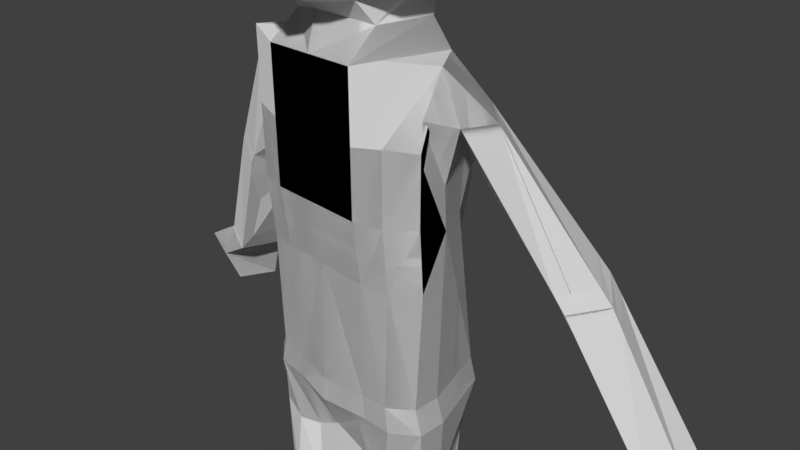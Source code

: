 # Source: Runner.blend  (saved by Blender 2.79.0; exported with 4.5.12 LTS)
import bpy
from mathutils import Matrix  # noqa: F401  (used for matrix-valued properties, if any)

bpy.ops.wm.read_factory_settings(use_empty=True)
scene = bpy.context.scene
scene.name = 'Scene'

# ---- collections
col_collection_1 = bpy.data.collections.new('Collection 1'); scene.collection.children.link(col_collection_1)

# ---- materials (node trees are filled in below, after node groups)
mat_material = bpy.data.materials.new('Material')
mat_material.alpha_threshold = 0.0
mat_material.use_transparent_shadow = False
mat_material.roughness = 0.5
mat_material.line_color = (0.0, 0.0, 0.0, 1.0)

# ---- material node trees

# ---- world
world_world = bpy.data.worlds.new('World'); scene.world = world_world
world_world.color = (0.05088, 0.05088, 0.05088)
world_world.use_sun_shadow = False
world_world.sun_shadow_jitter_overblur = 0.0
world_world.cycles.sampling_method = 'MANUAL'

# ---- cameras
cam_camera = bpy.data.cameras.new('Camera')
cam_camera.clip_end = 100.0
cam_camera.lens = 35.0
cam_camera.sensor_width = 32.0
cam_camera.sensor_height = 18.0
cam_camera.ortho_scale = 7.314
cam_camera.dof.focus_distance = 0.0
cam_camera.dof.aperture_fstop = 128.0

# ---- meshes
me_cube = bpy.data.meshes.new('Cube')
me_cube.from_pydata([(1.157, 0.583, -6.949), (0.5482, 0.6146, -7.663), (0.6403, 0.6429, -7.208), (1.467, 0.009623, 1.947), (2.771, 0.448, 0.2403), (1.467, 0.009623, 1.947), (3.98, 0.6169, -1.917), (2.942, 0.3271, 0.09518), (-1.428, -0.01943, -2.123), (-1.428, -0.4104, -2.123), (-1.366, 0.009623, 0.5848), (-1.366, -0.3515, -0.1233), (-0.6618, -0.4031, 2.895), (-1.366, -0.1062, 2.541), (-1.366, -0.4104, 0.7388), (-1.366, -0.3656, 1.447), (-0.6829, 0.9634, -2.123), (-0.6829, -0.6917, -2.123), (-0.6829, 0.9739, -0.1233), (-0.6829, -0.7126, -0.1233), (-0.6922, 0.7392, 2.43), (-0.6829, -0.8171, 2.541), (-0.6829, 1.183, 0.7388), (-0.6829, -0.8171, 0.7388), (-1.392, -0.01943, -3.064), (-1.392, -0.4104, -3.064), (-0.3694, 0.838, -3.022), (-0.5575, -0.4723, -3.022), (-1.313, -0.01983, -1.79), (-1.313, -0.4006, -1.79), (-0.6306, -0.6743, -1.79), (-0.6306, 0.9286, -1.79), (-1.256, -0.02803, -6.833), (-1.122, -0.4506, -6.833), (-0.6039, 0.4514, -6.833), (-0.6073, -0.4637, -6.833), (-1.34, -0.4104, -4.338), (-1.34, -0.01943, -4.338), (-0.5054, -0.5217, -4.297), (-0.5054, 0.6138, -4.297), (-2.771, 0.448, 0.2403), (-1.089, 0.9621, -2.12), (-1.091, -0.6734, -2.124), (-1.083, 0.5355, 0.5749), (-1.082, -0.6437, -0.1291), (-0.9699, -0.6157, 2.563), (-1.087, -0.7223, 0.7336), (-0.8937, 0.902, -3.055), (-0.8977, -0.5661, -3.052), (-1.018, 0.9296, -1.78), (-1.021, -0.6529, -1.783), (-1.086, 0.4849, -6.79), (-0.7793, -0.5159, -6.833), (-1.141, 0.5126, -4.284), (-1.025, -0.5913, -4.319), (-1.314, -0.0398, -6.842), (-1.183, -0.5775, -6.821), (-0.5233, 0.5607, -6.804), (-0.524, -0.5434, -6.829), (-0.5824, -0.6555, -6.795), (-1.32, -0.0596, -7.024), (-1.188, -0.5346, -6.999), (-0.5421, -0.58, -7.014), (-1.157, 0.583, -6.949), (-0.5599, -0.6117, -7.026), (-1.183, -0.7791, -7.078), (-0.5548, -0.837, -7.135), (-1.188, -0.6647, -7.22), (-0.5599, -0.7226, -7.278), (-1.183, -1.127, -7.212), (-0.5548, -1.179, -7.274), (-1.188, -1.0, -7.343), (-0.5599, -1.053, -7.406), (-1.183, -1.404, -7.317), (-0.5548, -1.446, -7.388), (-1.188, -1.258, -7.427), (-0.5599, -1.3, -7.497), (-1.183, -1.588, -7.662), (-0.5548, -1.622, -7.736), (-1.188, -1.431, -7.756), (-0.5599, -1.465, -7.83), (-1.183, -1.271, -7.799), (-0.5548, -1.329, -7.857), (-1.188, -1.156, -7.941), (-0.5599, -1.214, -7.999), (-1.183, -0.5461, -7.804), (-0.5548, -0.6133, -7.85), (-1.188, -0.4588, -7.964), (-0.5599, -0.526, -8.011), (-1.183, -0.1992, -7.734), (-0.5548, -0.2713, -7.773), (-1.188, -0.1305, -7.903), (-0.5599, -0.2025, -7.942), (-1.146, 0.1355, -7.827), (-0.5548, 0.08343, -7.843), (-1.151, 0.1718, -8.007), (-0.5599, 0.1197, -8.022), (-1.183, 0.5596, -7.715), (-0.5548, 0.49, -7.758), (-1.188, 0.6385, -7.88), (-0.5599, 0.5689, -7.923), (-1.183, 0.6276, -7.498), (-0.5548, 0.5895, -7.57), (-0.5599, 0.7412, -7.672), (-1.191, 0.7098, -7.212), (-0.5632, 0.6717, -7.284), (-0.5482, 0.6146, -7.663), (-0.5515, 0.5452, -7.275), (-1.185, 0.636, -7.232), (-1.188, 0.7793, -7.6), (-0.6403, 0.6429, -7.208), (-1.186, 0.629, -6.989), (-1.192, 0.7028, -6.968), (-0.5644, 0.6647, -7.041), (-0.5527, 0.5381, -7.032), (-1.152, 0.6028, -6.767), (-0.5305, 0.5612, -6.804), (-1.366, -0.4104, 1.64), (-1.366, -0.2517, 2.033), (-0.6362, 1.063, 1.985), (-0.6829, -0.8171, 1.64), (-1.081, 0.6259, 1.75), (-1.088, -0.7219, 1.7), (-1.334, 0.009623, 1.136), (-1.334, -0.3656, 1.998), (-1.088, 0.6977, 1.117), (-2.531, 0.8731, 0.02086), (-0.7251, 0.3992, 2.89), (-1.467, 0.009623, 1.947), (-1.626, -0.08664, 1.92), (-1.279, 0.6977, 1.351), (-1.141, 0.5355, 1.426), (-2.082, -0.005013, 2.074), (-1.459, 0.5882, 2.033), (-3.785, 0.7264, -1.65), (-3.98, 0.6169, -1.917), (-3.773, 1.272, -1.934), (-3.636, 1.066, -1.574), (-4.388, 0.7412, -1.681), (-4.198, 1.209, -1.541), (-2.922, 0.2525, 0.05348), (-2.971, 0.9709, 0.3408), (-2.668, 1.057, -0.197), (-3.376, 0.4352, 0.2837), (-2.771, 0.448, 0.2403), (-1.467, 0.009623, 1.947), (-3.98, 0.6169, -1.917), (-2.942, 0.3271, 0.09518), (-3.773, 1.272, -1.934), (-3.97, 0.588, -1.907), (-4.382, 0.7224, -1.684), (-4.196, 1.197, -1.565), (-4.153, 1.452, -2.349), (-4.563, 0.6266, -2.251), (-4.921, 0.6468, -1.985), (-4.568, 1.548, -1.758), (-4.306, 1.467, -2.835), (-4.503, 0.8408, -2.79), (-4.897, 0.9697, -2.576), (-4.719, 1.425, -2.462), (-1.315, -0.4149, -4.621), (-0.5169, -0.5152, -4.584), (-0.5165, 0.5954, -4.584), (-1.33, -0.02041, -4.621), (-1.135, 0.5095, -4.568), (-0.997, -0.5827, -4.604), (-1.348, -0.01943, -4.14), (-1.348, -0.4104, -4.14), (-0.5135, -0.5141, -4.099), (-0.4843, 0.6486, -4.099), (-1.005, -0.5873, -4.122), (-1.102, 0.5731, -4.093), (-2.811, 0.9305, 0.5196), (-2.384, 0.8374, 0.1693), (-3.239, 0.3887, 0.4729), (-2.785, 0.2167, 0.2507), (-2.521, 1.019, -0.03347), (-2.767, 1.076, -0.352), (-3.016, 0.285, -0.1224), (-2.629, 0.8903, -0.1215), (-3.081, 0.9922, 0.1729), (-3.466, 0.4625, 0.1084), (-1.324, -0.4352, -3.044), (-1.428, -0.01943, -2.123), (-1.428, -0.4104, -2.123), (-1.366, 0.009623, 0.5848), (-1.366, -0.3515, -0.1233), (-0.6618, -0.4031, 2.895), (-1.366, -0.1062, 2.541), (-1.366, -0.4104, 0.7388), (-1.366, -0.3656, 1.447), (-0.6829, 0.9634, -2.123), (-0.6829, -0.6917, -2.123), (-0.6829, 0.9739, -0.1233), (-0.6829, -0.7126, -0.1233), (-0.6922, 0.7392, 2.43), (-0.6829, -0.8171, 2.541), (-0.6829, 1.183, 0.7388), (-0.6829, -0.8171, 0.7388), (-1.392, -0.01943, -3.064), (-1.392, -0.4104, -3.064), (-0.3694, 0.838, -3.022), (-0.5575, -0.4723, -3.022), (-1.313, -0.01983, -1.79), (-1.313, -0.4006, -1.79), (-0.6306, -0.6743, -1.79), (-0.6306, 0.9286, -1.79), (-1.256, -0.02803, -6.833), (-1.122, -0.4506, -6.833), (-0.6039, 0.4514, -6.833), (-0.6073, -0.4637, -6.833), (-1.34, -0.4104, -4.338), (-1.34, -0.01943, -4.338), (-0.5054, -0.5217, -4.297), (-0.5054, 0.6138, -4.297), (-2.771, 0.448, 0.2403), (-1.089, 0.9621, -2.12), (-1.091, -0.6734, -2.124), (-1.083, 0.5355, 0.5749), (-1.082, -0.6437, -0.1291), (-1.088, -0.7215, 2.667), (-1.087, -0.7223, 0.7336), (-0.8937, 0.902, -3.055), (-0.8977, -0.5661, -3.052), (-1.018, 0.9296, -1.78), (-1.021, -0.6529, -1.783), (-1.086, 0.4849, -6.79), (-0.7793, -0.5159, -6.833), (-1.141, 0.5126, -4.284), (-1.025, -0.5913, -4.319), (-1.314, -0.0398, -6.842), (-1.183, -0.5775, -6.821), (-0.5233, 0.5607, -6.804), (-0.524, -0.5434, -6.829), (-0.5824, -0.6555, -6.795), (-1.32, -0.0596, -7.024), (-1.242, -0.5084, -6.975), (-0.5421, -0.58, -7.014), (-1.157, 0.583, -6.949), (-0.5599, -0.6117, -7.026), (-1.183, -0.7791, -7.078), (-0.5548, -0.837, -7.135), (-1.242, -0.6384, -7.196), (-0.5599, -0.7226, -7.278), (-1.183, -1.127, -7.212), (-0.5548, -1.179, -7.274), (-1.242, -0.9738, -7.32), (-0.5599, -1.053, -7.406), (-1.183, -1.404, -7.317), (-0.5548, -1.446, -7.388), (-1.242, -1.232, -7.403), (-0.5599, -1.3, -7.497), (-1.183, -1.588, -7.662), (-0.5548, -1.622, -7.736), (-1.188, -1.431, -7.756), (-0.5599, -1.465, -7.83), (-1.156, -1.28, -7.791), (-0.5548, -1.329, -7.857), (-1.188, -1.156, -7.941), (-0.5599, -1.214, -7.999), (-1.16, -0.5552, -7.805), (-0.5548, -0.6133, -7.85), (-1.188, -0.4588, -7.964), (-0.5599, -0.526, -8.011), (-1.165, -0.2075, -7.74), (-0.5548, -0.2713, -7.773), (-1.188, -0.1305, -7.903), (-0.5599, -0.2025, -7.942), (-1.201, 0.1617, -7.804), (-0.5548, 0.08343, -7.843), (-1.151, 0.1718, -8.007), (-0.5599, 0.1197, -8.022), (-1.183, 0.5596, -7.715), (-0.5548, 0.49, -7.758), (-1.188, 0.6385, -7.88), (-0.5599, 0.5689, -7.923), (-1.183, 0.6276, -7.498), (-0.5548, 0.5895, -7.57), (-0.5599, 0.7412, -7.672), (-1.191, 0.7098, -7.212), (-0.5632, 0.6717, -7.284), (-0.5482, 0.6146, -7.663), (-0.5515, 0.5452, -7.275), (-1.185, 0.636, -7.232), (-1.188, 0.7793, -7.6), (-0.6403, 0.6429, -7.208), (-1.186, 0.629, -6.989), (-1.192, 0.7028, -6.968), (-0.5644, 0.6647, -7.041), (-0.5527, 0.5381, -7.032), (-1.152, 0.6028, -6.767), (-0.5305, 0.5612, -6.804), (-1.366, -0.4104, 1.64), (-1.366, -0.2517, 2.033), (-0.6362, 1.063, 1.985), (-0.6829, -0.8171, 1.64), (-1.081, 0.6259, 1.75), (-1.088, -0.7219, 1.7), (-1.334, 0.009623, 1.136), (-1.334, -0.3656, 1.998), (-1.088, 0.6977, 1.117), (-2.531, 0.8731, 0.02086), (-0.7251, 0.3992, 2.89), (-1.467, 0.009623, 1.947), (-1.626, -0.08664, 1.92), (-1.279, 0.6977, 1.351), (-1.141, 0.5355, 1.426), (-2.082, -0.005013, 2.074), (-1.459, 0.5882, 2.033), (-3.785, 0.7264, -1.65), (-3.98, 0.6169, -1.917), (-3.773, 1.272, -1.934), (-3.636, 1.066, -1.574), (-4.388, 0.7412, -1.681), (-4.198, 1.209, -1.541), (-2.922, 0.2525, 0.05348), (-2.971, 0.9709, 0.3408), (-2.668, 1.057, -0.197), (-3.376, 0.4352, 0.2837), (-2.771, 0.448, 0.2403), (-1.467, 0.009623, 1.947), (-3.98, 0.6169, -1.917), (-2.942, 0.3271, 0.09518), (-3.773, 1.272, -1.934), (-3.97, 0.588, -1.907), (-4.382, 0.7224, -1.684), (-4.196, 1.197, -1.565), (-4.153, 1.452, -2.349), (-4.563, 0.6266, -2.251), (-4.921, 0.6468, -1.985), (-4.568, 1.548, -1.758), (-4.306, 1.467, -2.835), (-4.503, 0.8408, -2.79), (-4.897, 0.9697, -2.576), (-4.719, 1.425, -2.462), (0.0, 0.9634, -2.123), (0.0, -0.8171, -2.123), (0.0, 0.9739, -0.1233), (0.0, -0.7126, -0.1233), (0.0, 0.7388, 2.541), (0.0, -0.8171, 2.541), (0.0, 1.183, 0.7388), (0.0, -0.8171, 0.7388), (0.0, 0.9634, -2.646), (0.0, -0.5977, -2.646), (0.0, 0.9286, -1.79), (0.0, -0.7997, -1.79), (2.771, 0.448, 0.2403), (0.0, 0.6801, 2.977), (0.6403, 0.6429, -7.208), (0.0, 0.9608, 1.64), (0.0, -0.8171, 1.654), (0.0, -0.6785, 3.01), (1.467, 0.009623, 1.947), (2.922, 0.2525, 0.05348), (2.771, 0.448, 0.2403), (1.467, 0.009623, 1.947), (3.98, 0.6169, -1.917), (2.942, 0.3271, 0.09518), (-0.6275, 1.477, 5.54), (-0.6275, 1.402, 4.116), (-1.43, 0.5989, 4.116), (-1.43, 0.6366, 5.427), (-1.71, -0.6958, 5.508), (-1.43, -0.6258, 4.051), (-0.6275, -1.455, 3.987), (-0.6275, -1.596, 5.572), (-0.6275, 0.5989, 3.313), (-0.6275, -0.6527, 3.184), (-0.6275, 0.7928, 6.483), (-1.058, -0.6743, 6.58), (0.0, 1.681, 5.629), (-0.6721, 1.522, 4.771), (0.0, 1.606, 4.027), (-1.532, 0.6529, 4.743), (-1.812, -0.01481, 5.483), (-1.661, -0.6744, 4.752), (-1.532, -0.006732, 4.055), (-0.6721, -1.566, 4.747), (0.0, -1.799, 5.661), (0.0, -1.659, 3.897), (0.0, 0.6881, 3.109), (-0.6721, -0.01346, 3.179), (0.0, -0.7419, 3.08), (0.0, 1.0, 6.74), (0.0, -0.645, 6.773), (-1.103, 0.1481, 6.614), (-0.5829, 1.099, 3.616), (-0.5829, 1.242, 6.188), (-1.128, 1.165, 5.467), (-1.128, 1.099, 4.16), (-1.128, -0.6014, 3.503), (-1.128, 0.5543, 3.616), (-1.128, 0.6499, 6.047), (-1.257, -0.6943, 6.118), (-1.128, -1.269, 5.495), (-1.128, -1.146, 4.047), (-0.5829, -1.18, 3.422), (-0.5829, -1.36, 6.237), (0.0, 1.739, 4.771), (-1.77, -0.005385, 4.747), (0.0, -1.782, 4.747), (0.0, 0.3258, 6.89), (0.0, 1.261, 3.453), (0.0, 1.434, 6.386), (-1.209, 1.197, 4.764), (-1.209, -0.01178, 3.506), (-1.489, 0.01851, 6.118), (-1.209, -1.234, 4.743), (0.0, -1.342, 3.259), (0.0, -1.493, 6.434), (-0.963, -0.9973, 3.63), (-0.963, -1.147, 5.966), (-0.963, 0.9344, 3.78), (-0.963, 1.036, 5.929), (-1.349, -0.01943, -4.106), (-1.349, -0.4104, -4.106), (-0.5149, -0.5127, -4.064), (-0.4806, 0.6546, -4.064), (-1.002, -0.5867, -4.088), (-1.096, 0.5835, -4.06), (-1.311, -0.4158, -4.672), (-0.519, -0.514, -4.636), (-0.5185, 0.5921, -4.636), (-1.329, -0.02058, -4.672), (-1.133, 0.5089, -4.619), (-0.992, -0.5812, -4.655), (-2.796, 1.082, -0.3981), (-3.044, 0.2947, -0.1746), (-2.888, 0.4802, 0.02147), (-2.659, 0.8954, -0.1638), (-3.113, 0.9985, 0.123), (-3.493, 0.4706, 0.05627), (-2.813, 0.9308, 0.5181), (-2.385, 0.8377, 0.1681), (-3.24, 0.3891, 0.4713), (-2.634, 0.4021, 0.4191), (-2.786, 0.217, 0.2491), (-2.522, 1.019, -0.03481), (1.324, -0.4352, -3.044), (-1.392, -0.01943, -3.064), (-1.392, -0.4104, -3.064), (-0.3694, 0.838, -3.022), (-0.5575, -0.4723, -3.022), (-0.8937, 0.902, -3.055), (-0.8977, -0.5661, -3.052), (-1.392, -0.01943, -3.064), (-1.392, -0.4104, -3.064), (-0.3694, 0.838, -3.022), (-0.5575, -0.4723, -3.022), (-0.8937, 0.902, -3.055), (-0.8977, -0.5661, -3.052)], [(3, 5), (134, 40), (40, 128), (144, 40), (128, 145), (146, 135), (140, 147), (319, 215), (303, 320), (321, 310), (315, 322), (355, 347), (353, 356), (354, 358), (308, 306), (433, 434)], [(28, 29, 11, 10), (31, 345, 335, 16), (30, 346, 338, 19), (122, 45, 13, 117), (42, 48, 27, 17), (21, 12, 127, 20), (117, 13, 118), (119, 20, 339, 350), (18, 22, 341, 337), (11, 14, 15, 10), (44, 46, 14, 11), (338, 342, 23, 19), (43, 125, 22, 18), (121, 20, 119), (20, 45, 21), (8, 24, 25, 9), (351, 340, 21, 120), (50, 30, 19, 44), (49, 31, 16, 41), (26, 343, 344, 27), (163, 32, 33, 160), (17, 27, 344, 336), (41, 47, 24, 8), (335, 343, 26, 16), (43, 18, 31, 49), (42, 17, 30, 50), (17, 336, 346, 30), (18, 337, 345, 31), (8, 9, 29, 28), (32, 55, 56, 33), (165, 52, 35, 161), (161, 35, 34, 162), (164, 51, 32, 163), (171, 53, 37, 166), (168, 38, 39, 169), (170, 54, 38, 168), (166, 37, 36, 167), (167, 36, 54, 170), (169, 39, 53, 171), (162, 34, 51, 164), (160, 33, 52, 165), (52, 59, 58, 35), (9, 42, 50, 29), (10, 43, 49, 28), (16, 26, 47, 41), (28, 49, 41, 8), (29, 50, 44, 11), (13, 45, 20), (118, 13, 20, 121), (20, 127, 348, 339), (19, 23, 46, 44), (9, 25, 48, 42), (120, 21, 45, 122), (33, 56, 59, 52), (35, 58, 57, 34), (34, 57, 115, 51), (51, 115, 55, 32), (115, 63, 60, 55), (59, 64, 62, 58), (55, 60, 61, 56), (64, 68, 67, 61), (58, 62, 114, 57), (57, 114, 63, 115), (66, 70, 72, 68), (61, 67, 65, 56), (59, 66, 68, 64), (56, 65, 66, 59), (69, 73, 74, 70), (65, 69, 70, 66), (67, 71, 69, 65), (68, 72, 71, 67), (75, 79, 77, 73), (71, 75, 73, 69), (72, 76, 75, 71), (70, 74, 76, 72), (78, 82, 84, 80), (76, 80, 79, 75), (74, 78, 80, 76), (73, 77, 78, 74), (83, 87, 85, 81), (77, 81, 82, 78), (79, 83, 81, 77), (80, 84, 83, 79), (88, 92, 91, 87), (84, 88, 87, 83), (82, 86, 88, 84), (81, 85, 86, 82), (90, 94, 96, 92), (86, 90, 92, 88), (85, 89, 90, 86), (87, 91, 89, 85), (95, 99, 97, 93), (89, 93, 94, 90), (91, 95, 93, 89), (92, 96, 95, 91), (98, 102, 103, 100), (96, 100, 99, 95), (94, 98, 100, 96), (93, 97, 98, 94), (97, 101, 102, 98), (99, 109, 101, 97), (101, 108, 107, 102), (109, 104, 108, 101), (100, 103, 109, 99), (109, 104, 105, 103), (105, 107, 106, 103), (105, 113, 114, 107), (108, 111, 114, 107), (104, 112, 111, 108), (104, 112, 113, 105), (112, 115, 116, 113), (111, 63, 114), (113, 116, 114), (112, 115, 63, 111), (81, 79, 77, 75), (85, 81, 75, 71), (89, 67, 71, 85), (60, 93, 89, 61), (93, 61, 67, 89), (63, 97, 93, 60), (108, 111, 63, 97), (108, 97, 101), (82, 80, 78, 76), (72, 76, 82, 86), (90, 68, 72, 86), (94, 64, 68, 90), (64, 94, 114, 62), (106, 107, 114, 94), (98, 106, 94), (23, 120, 122, 46), (15, 124, 123, 10), (342, 351, 120, 23), (125, 121, 119, 22), (22, 119, 350, 341), (14, 117, 118, 15), (46, 122, 117, 14), (20, 133, 132, 13), (43, 131, 130, 125), (125, 20, 121), (10, 123, 43), (118, 13, 124, 15), (133, 172, 174, 132), (130, 176, 172, 133), (13, 132, 129, 124), (123, 128, 131, 43), (124, 129, 128, 123), (125, 130, 133, 20), (134, 135, 136, 137), (135, 149, 148, 136), (177, 136, 139, 180), (179, 137, 136, 177), (180, 139, 138, 181), (181, 138, 135, 178), (340, 352, 12, 21), (174, 143, 140, 175), (172, 141, 143, 174), (173, 126, 142, 176), (176, 142, 141, 172), (131, 173, 176, 130), (132, 174, 175, 129), (151, 155, 154, 150), (139, 151, 150, 138), (138, 150, 149, 135), (136, 148, 151, 139), (152, 156, 159, 155), (150, 154, 153, 149), (148, 152, 155, 151), (149, 153, 152, 148), (157, 158, 159, 156), (153, 157, 156, 152), (155, 159, 158, 154), (154, 158, 157, 153), (36, 160, 165, 54), (39, 162, 164, 53), (53, 164, 163, 37), (38, 161, 162, 39), (54, 165, 161, 38), (37, 163, 160, 36), (26, 169, 171, 47), (25, 167, 170, 48), (24, 166, 167, 25), (48, 170, 168, 27), (27, 168, 169, 26), (47, 171, 166, 24), (143, 181, 178, 140), (141, 180, 181, 143), (126, 179, 177, 142), (142, 177, 180, 141), (203, 204, 186, 185), (206, 345, 335, 191), (205, 346, 338, 194), (297, 220, 188, 292), (217, 223, 202, 192), (196, 187, 302, 195), (292, 188, 293), (294, 195, 339, 350), (193, 197, 341, 337), (186, 189, 190, 185), (219, 221, 189, 186), (338, 342, 198, 194), (218, 300, 197, 193), (296, 195, 294), (195, 220, 196), (183, 199, 200, 184), (351, 340, 196, 295), (225, 205, 194, 219), (224, 206, 191, 216), (201, 343, 344, 202), (424, 207, 208, 421), (192, 202, 344, 336), (216, 222, 199, 183), (335, 343, 201, 191), (218, 193, 206, 224), (217, 192, 205, 225), (192, 336, 346, 205), (193, 337, 345, 206), (183, 184, 204, 203), (207, 230, 231, 208), (426, 227, 210, 422), (422, 210, 209, 423), (425, 226, 207, 424), (420, 228, 212, 415), (417, 213, 214, 418), (419, 229, 213, 417), (415, 212, 211, 416), (416, 211, 229, 419), (418, 214, 228, 420), (423, 209, 226, 425), (421, 208, 227, 426), (227, 234, 233, 210), (184, 217, 225, 204), (185, 218, 224, 203), (191, 201, 222, 216), (203, 224, 216, 183), (204, 225, 219, 186), (188, 220, 195), (293, 188, 195, 296), (195, 302, 348, 339), (194, 198, 221, 219), (184, 200, 223, 217), (295, 196, 220, 297), (208, 231, 234, 227), (210, 233, 232, 209), (209, 232, 290, 226), (226, 290, 230, 207), (290, 238, 235, 230), (230, 235, 236, 231), (239, 243, 242, 236), (232, 289, 238, 290), (241, 245, 247, 243), (236, 242, 240, 231), (234, 241, 243, 239), (231, 240, 241, 234), (244, 248, 249, 245), (240, 244, 245, 241), (242, 246, 244, 240), (243, 247, 246, 242), (250, 254, 252, 248), (246, 250, 248, 244), (247, 251, 250, 246), (245, 249, 251, 247), (253, 257, 259, 255), (251, 255, 254, 250), (249, 253, 255, 251), (248, 252, 253, 249), (258, 262, 260, 256), (252, 256, 257, 253), (254, 258, 256, 252), (255, 259, 258, 254), (263, 267, 266, 262), (259, 263, 262, 258), (257, 261, 263, 259), (256, 260, 261, 257), (265, 269, 271, 267), (261, 265, 267, 263), (260, 264, 265, 261), (262, 266, 264, 260), (270, 274, 272, 268), (264, 268, 269, 265), (266, 270, 268, 264), (267, 271, 270, 266), (273, 277, 278, 275), (271, 275, 274, 270), (269, 273, 275, 271), (268, 272, 273, 269), (272, 276, 277, 273), (274, 284, 276, 272), (276, 283, 282, 277), (284, 279, 283, 276), (275, 278, 284, 274), (284, 279, 280, 278), (280, 282, 281, 278), (280, 288, 289, 282), (283, 286, 289, 282), (279, 287, 286, 283), (279, 287, 288, 280), (287, 290, 291, 288), (286, 238, 289), (288, 291, 289), (287, 290, 238, 286), (256, 254, 252, 250), (260, 256, 250, 246), (264, 242, 246, 260), (235, 268, 264, 236), (268, 236, 242, 264), (238, 272, 268, 235), (283, 286, 238, 272), (283, 272, 276), (257, 255, 253, 251), (247, 251, 257, 261), (265, 243, 247, 261), (269, 239, 243, 265), (239, 269, 289, 237), (281, 282, 289, 269), (273, 281, 269), (198, 295, 297, 221), (190, 299, 298, 185), (342, 351, 295, 198), (300, 296, 294, 197), (197, 294, 350, 341), (189, 292, 293, 190), (221, 297, 292, 189), (195, 308, 307, 188), (218, 306, 305, 300), (300, 195, 296), (185, 298, 218), (293, 188, 299, 190), (309, 310, 428), (312, 309, 428), (188, 307, 304, 299), (298, 303, 306, 218), (299, 304, 303, 298), (300, 305, 308, 195), (309, 310, 311, 312), (310, 324, 323, 311), (427, 311, 314, 431), (430, 312, 311, 427), (431, 314, 313, 432), (432, 313, 310, 428), (340, 352, 187, 196), (435, 318, 315, 437), (433, 316, 318, 435), (434, 301, 317, 438), (438, 317, 316, 433), (304, 437, 436, 303), (437, 315, 215, 436), (326, 330, 329, 325), (314, 326, 325, 313), (313, 325, 324, 310), (311, 323, 326, 314), (325, 329, 328, 324), (324, 328, 327, 323), (332, 333, 334, 331), (328, 332, 331, 327), (330, 334, 333, 329), (329, 333, 332, 328), (359, 371, 399, 372), (359, 388, 404, 371), (359, 389, 414, 388), (359, 372, 405, 389), (360, 372, 399, 373), (360, 390, 405, 372), (360, 387, 413, 390), (360, 373, 403, 387), (361, 377, 400, 374), (361, 392, 406, 377), (361, 390, 413, 392), (361, 374, 405, 390), (362, 374, 400, 375), (362, 389, 405, 374), (362, 393, 414, 389), (362, 375, 407, 393), (363, 375, 400, 376), (363, 394, 407, 375), (363, 395, 412, 394), (363, 376, 408, 395), (364, 376, 400, 377), (364, 396, 408, 376), (364, 391, 411, 396), (364, 377, 406, 391), (365, 380, 401, 378), (365, 397, 409, 380), (365, 396, 411, 397), (365, 378, 408, 396), (366, 378, 401, 379), (366, 395, 408, 378), (366, 398, 412, 395), (366, 379, 410, 398), (367, 387, 403, 381), (367, 392, 413, 387), (367, 382, 406, 392), (368, 391, 406, 382), (368, 397, 411, 391), (368, 383, 409, 397), (369, 386, 402, 384), (369, 393, 407, 386), (369, 388, 414, 393), (369, 384, 404, 388), (370, 385, 402, 386), (370, 398, 410, 385), (370, 394, 412, 398), (370, 386, 407, 394), (352, 383, 368, 187), (302, 187, 368, 382, 367), (348, 302, 367, 381), (201, 418, 420, 222), (200, 416, 419, 223), (199, 415, 416, 200), (223, 419, 417, 202), (202, 417, 418, 201), (222, 420, 415, 199), (211, 421, 426, 229), (214, 423, 425, 228), (228, 425, 424, 212), (213, 422, 423, 214), (229, 426, 422, 213), (212, 424, 421, 211), (318, 432, 428, 315), (316, 431, 432, 318), (301, 430, 427, 317), (317, 427, 431, 316), (305, 438, 433, 308), (315, 428, 429, 215), (306, 434, 438, 305), (308, 433, 435, 307), (307, 435, 437, 304), (428, 310, 309, 312, 430, 429), (430, 312, 428), (430, 428, 429), (306, 304, 129, 175, 437, 434), (437, 428, 430, 434), (201, 222, 444, 442), (222, 199, 440, 444), (223, 202, 443, 445), (199, 200, 441, 440), (200, 223, 445, 441), (202, 201, 442, 443), (443, 442, 448, 449), (442, 444, 450, 448), (444, 440, 446, 450), (445, 443, 449, 451), (440, 441, 447, 446), (441, 445, 451, 447)])
_uv = me_cube.uv_layers.new(name='UVMap')
_uv.uv.foreach_set('vector', [0.8609, 0.2608, 0.8766, 0.261, 0.8738, 0.3301, 0.8584, 0.3591, 0.155, 0.905, 0.1718, 0.9371, 0.1547, 0.946, 0.1389, 0.9139, 0.9087, 0.2607, 0.9353, 0.2602, 0.9359, 0.3292, 0.9076, 0.3298, 0.8921, 0.4034, 0.8919, 0.4385, 0.8651, 0.4371, 0.8759, 0.401, 0.05467, 0.8935, 0.07412, 0.9209, 0.07167, 0.9312, 0.03977, 0.9077, 0.1801, 0.686, 0.1962, 0.6709, 0.2288, 0.6696, 0.2433, 0.6877, 0.8759, 0.401, 0.8651, 0.4371, 0.8702, 0.4166, 0.8047, 0.4106, 0.811, 0.43, 0.7842, 0.4375, 0.7789, 0.4011, 0.8085, 0.3298, 0.8046, 0.3651, 0.7784, 0.3645, 0.7802, 0.3289, 0.8738, 0.3301, 0.8753, 0.3653, 0.874, 0.3935, 0.8584, 0.3591, 0.8907, 0.3299, 0.8921, 0.3652, 0.8753, 0.3653, 0.8738, 0.3301, 0.9359, 0.3292, 0.9368, 0.3651, 0.9088, 0.3654, 0.9076, 0.3298, 0.8337, 0.358, 0.8288, 0.3802, 0.8046, 0.3651, 0.8085, 0.3298, 0.8284, 0.4052, 0.811, 0.43, 0.8047, 0.4106, 0.2433, 0.6877, 0.1879, 0.6979, 0.1801, 0.686, 0.08772, 0.884, 0.08819, 0.9116, 0.07967, 0.9112, 0.07262, 0.8863, 0.9363, 0.403, 0.9345, 0.4395, 0.9064, 0.4382, 0.9086, 0.4016, 0.8925, 0.2612, 0.9087, 0.2607, 0.9076, 0.3298, 0.8907, 0.3299, 0.139, 0.8873, 0.155, 0.905, 0.1389, 0.9139, 0.1265, 0.8998, 0.1092, 0.9386, 0.1265, 0.9577, 0.05021, 0.9577, 0.07167, 0.9312, 0.6614, 0.3497, 0.6823, 0.2667, 0.705, 0.2747, 0.6701, 0.3511, 0.03977, 0.9077, 0.07167, 0.9312, 0.05021, 0.9577, 0.01772, 0.9419, 0.1265, 0.8998, 0.1063, 0.9244, 0.08819, 0.9116, 0.08772, 0.884, 0.1547, 0.946, 0.1265, 0.9577, 0.1092, 0.9386, 0.1389, 0.9139, 0.8337, 0.358, 0.8085, 0.3298, 0.8043, 0.2603, 0.8197, 0.2602, 0.05467, 0.8935, 0.03977, 0.9077, 0.02289, 0.8966, 0.04121, 0.8786, 0.03977, 0.9077, 0.01772, 0.9419, 0.0004702, 0.9301, 0.02289, 0.8966, 0.8085, 0.3298, 0.7802, 0.3289, 0.7786, 0.2609, 0.8043, 0.2603, 0.08772, 0.884, 0.07262, 0.8863, 0.06542, 0.8671, 0.09004, 0.8653, 0.5172, 0.6843, 0.5161, 0.6841, 0.514, 0.6955, 0.5164, 0.6935, 0.6769, 0.3552, 0.7211, 0.2819, 0.7284, 0.286, 0.6851, 0.3676, 0.6851, 0.3676, 0.7284, 0.286, 0.7775, 0.3219, 0.6001, 0.4968, 0.6469, 0.3573, 0.6509, 0.2629, 0.6823, 0.2667, 0.6614, 0.3497, 0.6576, 0.3638, 0.6549, 0.3618, 0.6623, 0.3555, 0.6631, 0.3583, 0.672, 0.3659, 0.6754, 0.3668, 0.6558, 0.3833, 0.6606, 0.374, 0.6708, 0.3608, 0.6727, 0.3588, 0.6754, 0.3668, 0.672, 0.3659, 0.6631, 0.3583, 0.6623, 0.3555, 0.6681, 0.356, 0.6673, 0.3585, 0.6673, 0.3585, 0.6681, 0.356, 0.6727, 0.3588, 0.6708, 0.3608, 0.6606, 0.374, 0.6558, 0.3833, 0.6549, 0.3618, 0.6576, 0.3638, 0.6001, 0.4968, 0.6001, 0.2602, 0.6509, 0.2629, 0.6469, 0.3573, 0.6701, 0.3511, 0.705, 0.2747, 0.7211, 0.2819, 0.6769, 0.3552, 0.5237, 0.6985, 0.5268, 0.7047, 0.5303, 0.7023, 0.5285, 0.6991, 0.07262, 0.8863, 0.05467, 0.8935, 0.04121, 0.8786, 0.06542, 0.8671, 0.8584, 0.3591, 0.8337, 0.358, 0.8197, 0.2602, 0.8609, 0.2608, 0.1389, 0.9139, 0.1092, 0.9386, 0.1063, 0.9244, 0.1265, 0.8998, 0.09004, 0.8653, 0.139, 0.8873, 0.1265, 0.8998, 0.08772, 0.884, 0.8766, 0.261, 0.8925, 0.2612, 0.8907, 0.3299, 0.8738, 0.3301, 0.2083, 0.7144, 0.1879, 0.6979, 0.2433, 0.6877, 0.7668, 0.2132, 0.7882, 0.2132, 0.7974, 0.2563, 0.7656, 0.2523, 0.2433, 0.6877, 0.2288, 0.6696, 0.2557, 0.6527, 0.2642, 0.6684, 0.9076, 0.3298, 0.9088, 0.3654, 0.8921, 0.3652, 0.8907, 0.3299, 0.07262, 0.8863, 0.07967, 0.9112, 0.07412, 0.9209, 0.05467, 0.8935, 0.9086, 0.4016, 0.9064, 0.4382, 0.8919, 0.4385, 0.8921, 0.4034, 0.5164, 0.6935, 0.514, 0.6955, 0.5268, 0.7047, 0.5237, 0.6985, 0.5285, 0.6991, 0.5303, 0.7023, 0.5344, 0.6738, 0.532, 0.6766, 0.532, 0.6766, 0.5344, 0.6738, 0.5232, 0.6749, 0.5239, 0.677, 0.5239, 0.677, 0.5232, 0.6749, 0.5161, 0.6841, 0.5172, 0.6843, 0.5232, 0.6749, 0.5214, 0.6721, 0.5126, 0.683, 0.5161, 0.6841, 0.5268, 0.7047, 0.5353, 0.7109, 0.5358, 0.7089, 0.5303, 0.7023, 0.5161, 0.6841, 0.5126, 0.683, 0.5099, 0.694, 0.514, 0.6955, 0.7427, 0.6552, 0.7297, 0.6565, 0.7305, 0.6262, 0.7427, 0.625, 0.5303, 0.7023, 0.5358, 0.7089, 0.5468, 0.6614, 0.5344, 0.6738, 0.5344, 0.6738, 0.5468, 0.6614, 0.5215, 0.672, 0.5232, 0.6749, 0.5252, 0.7226, 0.5074, 0.7327, 0.5142, 0.7408, 0.5344, 0.7292, 0.5099, 0.694, 0.5028, 0.6962, 0.5063, 0.7013, 0.514, 0.6955, 0.5268, 0.7047, 0.5252, 0.7226, 0.5344, 0.7292, 0.5353, 0.7109, 0.514, 0.6955, 0.5063, 0.7013, 0.5252, 0.7226, 0.5268, 0.7047, 0.498, 0.7097, 0.4921, 0.7147, 0.4935, 0.7341, 0.5074, 0.7327, 0.5063, 0.7013, 0.498, 0.7097, 0.5074, 0.7327, 0.5252, 0.7226, 0.5028, 0.6962, 0.4957, 0.7047, 0.498, 0.7097, 0.5063, 0.7013, 0.7297, 0.6565, 0.7128, 0.658, 0.7135, 0.6277, 0.7305, 0.6262, 0.7218, 0.5992, 0.7084, 0.606, 0.7054, 0.5992, 0.4921, 0.7147, 0.4957, 0.7047, 0.491, 0.7105, 0.4921, 0.7147, 0.498, 0.7097, 0.7128, 0.658, 0.7003, 0.6591, 0.7006, 0.6288, 0.7135, 0.6277, 0.5074, 0.7327, 0.4935, 0.7341, 0.497, 0.7437, 0.5142, 0.7408, 0.4727, 0.7375, 0.4575, 0.7241, 0.6699, 0.6579, 0.4629, 0.7312, 0.7003, 0.6591, 0.6827, 0.6612, 0.683, 0.6309, 0.7006, 0.6288, 0.4935, 0.7341, 0.7394, 0.5998, 0.7468, 0.5992, 0.7468, 0.6143, 0.4921, 0.7147, 0.4847, 0.7159, 0.4727, 0.7375, 0.4935, 0.7341, 0.6676, 0.6347, 0.6398, 0.6324, 0.644, 0.6255, 0.6745, 0.6302, 0.4847, 0.7159, 0.4815, 0.7085, 0.4575, 0.7241, 0.4727, 0.7375, 0.683, 0.6309, 0.6676, 0.6347, 0.6745, 0.6302, 0.4847, 0.7159, 0.6827, 0.6612, 0.6699, 0.6579, 0.6676, 0.6347, 0.683, 0.6309, 0.6428, 0.6597, 0.6275, 0.6613, 0.625, 0.6307, 0.6398, 0.6324, 0.6699, 0.6579, 0.6428, 0.6597, 0.6398, 0.6324, 0.6676, 0.6347, 0.6762, 0.6622, 0.6469, 0.6669, 0.6428, 0.6597, 0.6699, 0.6579, 0.4815, 0.7085, 0.4857, 0.6858, 0.454, 0.678, 0.4575, 0.7241, 0.6305, 0.6698, 0.6136, 0.6661, 0.6131, 0.6584, 0.6275, 0.6613, 0.6469, 0.6669, 0.6305, 0.6698, 0.6275, 0.6613, 0.6428, 0.6597, 0.4857, 0.6858, 0.4919, 0.6747, 0.4651, 0.6581, 0.454, 0.678, 0.6398, 0.6324, 0.625, 0.6307, 0.6281, 0.6224, 0.644, 0.6255, 0.6108, 0.6348, 0.5928, 0.6352, 0.5914, 0.6275, 0.6115, 0.627, 0.4919, 0.6747, 0.4988, 0.6656, 0.482, 0.6423, 0.4651, 0.6581, 0.625, 0.6307, 0.6108, 0.6348, 0.6115, 0.627, 0.6281, 0.6224, 0.6275, 0.6613, 0.6131, 0.6584, 0.6108, 0.6348, 0.625, 0.6307, 0.5946, 0.6649, 0.521, 0.6372, 0.5815, 0.6594, 0.5954, 0.6567, 0.6131, 0.6584, 0.5954, 0.6567, 0.5928, 0.6352, 0.6108, 0.6348, 0.6136, 0.6661, 0.5946, 0.6649, 0.5954, 0.6567, 0.6131, 0.6584, 0.4988, 0.6656, 0.5077, 0.6625, 0.5082, 0.6342, 0.482, 0.6423, 0.5077, 0.6625, 0.5125, 0.664, 0.521, 0.6372, 0.5082, 0.6342, 0.5928, 0.6352, 0.5819, 0.6325, 0.5804, 0.6249, 0.5914, 0.6275, 0.5125, 0.664, 0.5169, 0.667, 0.538, 0.6477, 0.521, 0.6372, 0.5819, 0.6325, 0.5662, 0.6257, 0.5678, 0.6224, 0.5804, 0.6249, 0.5954, 0.6567, 0.5815, 0.6594, 0.5819, 0.6325, 0.5928, 0.6352, 0.5819, 0.6325, 0.5662, 0.6257, 0.5618, 0.6559, 0.5815, 0.6594, 0.5618, 0.6559, 0.5592, 0.6617, 0.5789, 0.6652, 0.5815, 0.6594, 0.5618, 0.6559, 0.5508, 0.6523, 0.5479, 0.6577, 0.5592, 0.6617, 0.5169, 0.667, 0.5201, 0.6695, 0.5468, 0.6614, 0.538, 0.6477, 0.5662, 0.6257, 0.5552, 0.6239, 0.556, 0.6205, 0.5678, 0.6224, 0.5662, 0.6257, 0.5552, 0.6239, 0.5508, 0.6523, 0.5618, 0.6559, 0.5552, 0.6239, 0.5442, 0.6216, 0.5382, 0.6517, 0.5508, 0.6523, 0.5201, 0.6695, 0.5215, 0.672, 0.5468, 0.6614, 0.5508, 0.6523, 0.5382, 0.6517, 0.5479, 0.6577, 0.5552, 0.6239, 0.5442, 0.6216, 0.5534, 0.6181, 0.556, 0.6205, 0.2274, 0.7661, 0.2223, 0.7618, 0.7054, 0.607, 0.2342, 0.7526, 0.2541, 0.7785, 0.2274, 0.7661, 0.2342, 0.7526, 0.2451, 0.7539, 0.2681, 0.7818, 0.2596, 0.755, 0.2451, 0.7539, 0.2541, 0.7785, 0.5126, 0.683, 0.4989, 0.6657, 0.4921, 0.6749, 0.5099, 0.694, 0.3183, 0.5015, 0.3183, 0.5448, 0.2596, 0.755, 0.3101, 0.5131, 0.5214, 0.6721, 0.5077, 0.6626, 0.4989, 0.6657, 0.5126, 0.683, 0.5168, 0.6671, 0.52, 0.6695, 0.5214, 0.6721, 0.5077, 0.6626, 0.5168, 0.6671, 0.5077, 0.6626, 0.5125, 0.6641, 0.5601, 0.7548, 0.7602, 0.5456, 0.7676, 0.5456, 0.7613, 0.5607, 0.5449, 0.7359, 0.545, 0.748, 0.5601, 0.7548, 0.5709, 0.7238, 0.5729, 0.7078, 0.5445, 0.7196, 0.5449, 0.7359, 0.5709, 0.7238, 0.5814, 0.6936, 0.5353, 0.7109, 0.5445, 0.7196, 0.5729, 0.7078, 0.5353, 0.7109, 0.5814, 0.6936, 0.5468, 0.6614, 0.5358, 0.7089, 0.5789, 0.6652, 0.5592, 0.6617, 0.5468, 0.6614, 0.5814, 0.6936, 0.5821, 0.6725, 0.5789, 0.6652, 0.5814, 0.6936, 0.9088, 0.3654, 0.9086, 0.4016, 0.8921, 0.4034, 0.8921, 0.3652, 0.05463, 0.3893, 0.06002, 0.3904, 0.0511, 0.3887, 0.05035, 0.3875, 0.9368, 0.3651, 0.9363, 0.403, 0.9086, 0.4016, 0.9088, 0.3654, 0.8288, 0.3802, 0.8284, 0.4052, 0.8047, 0.4106, 0.8046, 0.3651, 0.8046, 0.3651, 0.8047, 0.4106, 0.7789, 0.4011, 0.7784, 0.3645, 0.8753, 0.3653, 0.8759, 0.401, 0.8702, 0.4166, 0.874, 0.3935, 0.8921, 0.3652, 0.8921, 0.4034, 0.8759, 0.401, 0.8753, 0.3653, 0.05325, 0.3878, 0.05151, 0.385, 0.06078, 0.3785, 0.05784, 0.388, 0.04841, 0.3864, 0.04593, 0.3918, 0.04214, 0.3853, 0.0469, 0.3868, 0.0469, 0.3868, 0.05325, 0.3878, 0.0503, 0.3872, 0.05035, 0.3875, 0.0511, 0.3887, 0.04841, 0.3864, 0.8702, 0.4166, 0.8685, 0.4372, 0.8663, 0.4137, 0.874, 0.3935, 0.05151, 0.385, 0.02668, 0.3339, 0.0372, 0.3161, 0.06078, 0.3785, 0.04214, 0.3853, 0.01007, 0.3356, 0.02668, 0.3339, 0.05151, 0.385, 0.05784, 0.388, 0.06078, 0.3785, 0.06757, 0.3899, 0.06002, 0.3904, 0.0511, 0.3887, 0.05987, 0.394, 0.04593, 0.3918, 0.04841, 0.3864, 0.06002, 0.3904, 0.06757, 0.3899, 0.05987, 0.394, 0.0511, 0.3887, 0.0469, 0.3868, 0.04214, 0.3853, 0.05151, 0.385, 0.05325, 0.3878, 0.0004702, 0.2994, 0.004162, 0.2974, 0.001726, 0.3022, 0.0004702, 0.3043, 0.004162, 0.2974, 0.00384, 0.2986, 0.002412, 0.3015, 0.001726, 0.3022, 0.009227, 0.3251, 0.001726, 0.3022, 0.005015, 0.3024, 0.02091, 0.3233, 0.006643, 0.3316, 0.0004702, 0.3043, 0.001726, 0.3022, 0.009227, 0.3251, 0.02091, 0.3233, 0.005015, 0.3024, 0.004788, 0.3, 0.02776, 0.3114, 0.02776, 0.3114, 0.004788, 0.3, 0.004162, 0.2974, 0.03238, 0.3014, 0.1597, 0.6673, 0.1731, 0.6527, 0.1962, 0.6709, 0.1801, 0.686, 0.0372, 0.3161, 0.03175, 0.3133, 0.03976, 0.3003, 0.05051, 0.302, 0.02668, 0.3339, 0.02358, 0.3279, 0.03175, 0.3133, 0.0372, 0.3161, 0.01012, 0.3451, 0.006708, 0.3381, 0.009633, 0.329, 0.01007, 0.3356, 0.01007, 0.3356, 0.009633, 0.329, 0.02358, 0.3279, 0.02668, 0.3339, 0.04593, 0.3918, 0.01012, 0.3451, 0.01007, 0.3356, 0.04214, 0.3853, 0.06078, 0.3785, 0.0372, 0.3161, 0.05051, 0.302, 0.06757, 0.3899, 0.004518, 0.3018, 0.00424, 0.301, 0.004282, 0.3002, 0.004767, 0.3, 0.005015, 0.3024, 0.004518, 0.3018, 0.004767, 0.3, 0.004788, 0.3, 0.004788, 0.3, 0.004767, 0.3, 0.00384, 0.2986, 0.004162, 0.2974, 0.001726, 0.3022, 0.002412, 0.3015, 0.004518, 0.3018, 0.005015, 0.3024, 0.00348, 0.3008, 0.003696, 0.3006, 0.003882, 0.3006, 0.00424, 0.301, 0.004767, 0.3, 0.004282, 0.3002, 0.004109, 0.3, 0.00384, 0.2986, 0.002412, 0.3015, 0.00348, 0.3008, 0.00424, 0.301, 0.004518, 0.3018, 0.00384, 0.2986, 0.004109, 0.3, 0.00348, 0.3008, 0.002412, 0.3015, 0.003917, 0.3004, 0.004027, 0.3004, 0.003882, 0.3006, 0.003696, 0.3006, 0.004109, 0.3, 0.003917, 0.3004, 0.003696, 0.3006, 0.00348, 0.3008, 0.00424, 0.301, 0.003882, 0.3006, 0.004027, 0.3004, 0.004282, 0.3002, 0.004282, 0.3002, 0.004027, 0.3004, 0.003917, 0.3004, 0.004109, 0.3, 0.6681, 0.356, 0.6701, 0.3511, 0.6769, 0.3552, 0.6727, 0.3588, 0.6558, 0.3833, 0.6001, 0.4968, 0.6469, 0.3573, 0.6549, 0.3618, 0.6549, 0.3618, 0.6469, 0.3573, 0.6614, 0.3497, 0.6623, 0.3555, 0.6754, 0.3668, 0.6851, 0.3676, 0.6001, 0.4968, 0.6558, 0.3833, 0.6727, 0.3588, 0.6769, 0.3552, 0.6851, 0.3676, 0.6754, 0.3668, 0.6623, 0.3555, 0.6614, 0.3497, 0.6701, 0.3511, 0.6681, 0.356, 0.6653, 0.3652, 0.6606, 0.374, 0.6576, 0.3638, 0.6652, 0.3651, 0.6655, 0.3648, 0.6673, 0.3585, 0.6708, 0.3608, 0.6657, 0.3649, 0.6654, 0.3648, 0.6631, 0.3583, 0.6673, 0.3585, 0.6655, 0.3648, 0.6657, 0.3649, 0.6708, 0.3608, 0.672, 0.3659, 0.6657, 0.3651, 0.6657, 0.3651, 0.672, 0.3659, 0.6606, 0.374, 0.6653, 0.3652, 0.6652, 0.3651, 0.6576, 0.3638, 0.6631, 0.3583, 0.6654, 0.3648, 0.03175, 0.3133, 0.02776, 0.3114, 0.03238, 0.3014, 0.03976, 0.3003, 0.02358, 0.3279, 0.02091, 0.3233, 0.02776, 0.3114, 0.03175, 0.3133, 0.006708, 0.3381, 0.006643, 0.3316, 0.009227, 0.3251, 0.009633, 0.329, 0.009633, 0.329, 0.009227, 0.3251, 0.02091, 0.3233, 0.02358, 0.3279, 0.7525, 0.001485, 0.7682, 0.001828, 0.7646, 0.07083, 0.749, 0.09962, 0.9828, 0.04015, 0.9995, 0.07225, 0.9825, 0.08113, 0.9667, 0.04903, 0.8002, 0.001842, 0.8267, 0.00159, 0.8267, 0.0705, 0.7984, 0.07088, 0.7824, 0.1451, 0.7814, 0.1843, 0.754, 0.1783, 0.7658, 0.1421, 0.8824, 0.02866, 0.9019, 0.05605, 0.8994, 0.06637, 0.8675, 0.04282, 0.4743, 0.02865, 0.4508, 0.05532, 0.3915, 0.05158, 0.3727, 0.02139, 0.7658, 0.1421, 0.754, 0.1783, 0.7596, 0.1577, 0.6949, 0.1506, 0.7009, 0.17, 0.6741, 0.1773, 0.6692, 0.1408, 0.6995, 0.06988, 0.6952, 0.1051, 0.6691, 0.1043, 0.6712, 0.06874, 0.7646, 0.07083, 0.7659, 0.1061, 0.764, 0.1345, 0.749, 0.09962, 0.7816, 0.07081, 0.7827, 0.1062, 0.7659, 0.1061, 0.7646, 0.07083, 0.8267, 0.0705, 0.8273, 0.1062, 0.7994, 0.1064, 0.7984, 0.07088, 0.7243, 0.09836, 0.7192, 0.1204, 0.6952, 0.1051, 0.6995, 0.06988, 0.7186, 0.1454, 0.7009, 0.17, 0.6949, 0.1506, 0.3727, 0.02139, 0.4705, 0.0004702, 0.4743, 0.02865, 0.9155, 0.01908, 0.916, 0.04676, 0.9074, 0.04637, 0.9004, 0.0214, 0.8271, 0.1438, 0.8264, 0.1801, 0.7985, 0.1796, 0.7993, 0.1429, 0.784, 0.002211, 0.8002, 0.001842, 0.7984, 0.07088, 0.7816, 0.07081, 0.9668, 0.02248, 0.9828, 0.04015, 0.9667, 0.04903, 0.9542, 0.03495, 0.937, 0.0737, 0.9543, 0.09284, 0.878, 0.09284, 0.8994, 0.06637, 0.8083, 0.8896, 0.8135, 0.8019, 0.8315, 0.8027, 0.8243, 0.8902, 0.8675, 0.04282, 0.8994, 0.06637, 0.878, 0.09284, 0.8455, 0.077, 0.9542, 0.03495, 0.9341, 0.05948, 0.916, 0.04676, 0.9155, 0.01908, 0.9825, 0.08113, 0.9543, 0.09284, 0.937, 0.0737, 0.9667, 0.04903, 0.7243, 0.09836, 0.6995, 0.06988, 0.6959, 0.0004702, 0.7114, 0.0004702, 0.8824, 0.02866, 0.8675, 0.04282, 0.8507, 0.03173, 0.869, 0.01371, 0.8675, 0.04282, 0.8455, 0.077, 0.8282, 0.06519, 0.8507, 0.03173, 0.6995, 0.06988, 0.6712, 0.06874, 0.6702, 0.00084, 0.6959, 0.0004702, 0.9155, 0.01908, 0.9004, 0.0214, 0.8932, 0.002234, 0.9178, 0.0004702, 0.6607, 0.8514, 0.6603, 0.8491, 0.6386, 0.8506, 0.6434, 0.854, 0.8387, 0.8906, 0.8457, 0.8025, 0.8529, 0.8024, 0.8577, 0.8909, 0.8577, 0.8909, 0.8529, 0.8024, 0.8903, 0.7996, 0.9021, 0.8893, 0.7851, 0.8907, 0.7914, 0.8021, 0.8135, 0.8019, 0.8083, 0.8896, 0.7807, 0.9139, 0.7842, 0.9046, 0.8078, 0.9032, 0.8076, 0.9127, 0.8586, 0.9133, 0.8583, 0.9042, 0.9033, 0.9032, 0.9052, 0.9126, 0.839, 0.9131, 0.8379, 0.9039, 0.8583, 0.9042, 0.8586, 0.9133, 0.8076, 0.9127, 0.8078, 0.9032, 0.8235, 0.9036, 0.8235, 0.9129, 0.8235, 0.9129, 0.8235, 0.9036, 0.8379, 0.9039, 0.839, 0.9131, 0.7554, 0.9105, 0.7578, 0.9012, 0.7842, 0.9046, 0.7807, 0.9139, 0.7599, 0.8874, 0.772, 0.7984, 0.7914, 0.8021, 0.7851, 0.8907, 0.8243, 0.8902, 0.8315, 0.8027, 0.8457, 0.8025, 0.8387, 0.8906, 0.6597, 0.6097, 0.6553, 0.6008, 0.6604, 0.5992, 0.6629, 0.6031, 0.9004, 0.0214, 0.8824, 0.02866, 0.869, 0.01371, 0.8932, 0.002234, 0.749, 0.09962, 0.7243, 0.09836, 0.7114, 0.0004702, 0.7525, 0.001485, 0.9667, 0.04903, 0.937, 0.0737, 0.9341, 0.05948, 0.9542, 0.03495, 0.9178, 0.0004702, 0.9668, 0.02248, 0.9542, 0.03495, 0.9155, 0.01908, 0.7682, 0.001828, 0.784, 0.002211, 0.7816, 0.07081, 0.7646, 0.07083, 0.754, 0.1783, 0.7814, 0.1843, 0.7255, 0.2123, 0.2906, 0.6169, 0.3121, 0.6169, 0.3213, 0.66, 0.2894, 0.656, 0.3727, 0.02139, 0.3915, 0.05158, 0.3435, 0.06075, 0.3398, 0.03814, 0.7984, 0.07088, 0.7994, 0.1064, 0.7827, 0.1062, 0.7816, 0.07081, 0.9004, 0.0214, 0.9074, 0.04637, 0.9019, 0.05605, 0.8824, 0.02866, 0.7993, 0.1429, 0.7985, 0.1796, 0.7814, 0.1843, 0.7824, 0.1451, 0.2796, 0.8074, 0.2825, 0.8023, 0.2997, 0.8208, 0.29, 0.8176, 0.6629, 0.6031, 0.6604, 0.5992, 0.7044, 0.6071, 0.6995, 0.6097, 0.4327, 0.6776, 0.4312, 0.6832, 0.4127, 0.6645, 0.4183, 0.6634, 0.6812, 0.8578, 0.6861, 0.8549, 0.6603, 0.8491, 0.6607, 0.8514, 0.6861, 0.8549, 0.686, 0.8472, 0.66, 0.8421, 0.6603, 0.8491, 0.6603, 0.8491, 0.66, 0.8421, 0.6418, 0.8438, 0.6386, 0.8506, 0.2722, 0.7193, 0.2832, 0.7185, 0.2809, 0.7462, 0.2706, 0.7471, 0.4312, 0.6832, 0.424, 0.6896, 0.4075, 0.6701, 0.4127, 0.6645, 0.6402, 0.6066, 0.6257, 0.6105, 0.6266, 0.6031, 0.6404, 0.5992, 0.6418, 0.8438, 0.6362, 0.8347, 0.6301, 0.8399, 0.6386, 0.8506, 0.6544, 0.6133, 0.6402, 0.6066, 0.6404, 0.5992, 0.6501, 0.6047, 0.2825, 0.8023, 0.2929, 0.7935, 0.3126, 0.8111, 0.2997, 0.8208, 0.3045, 0.7832, 0.3138, 0.775, 0.3332, 0.793, 0.3241, 0.8009, 0.2929, 0.7935, 0.3045, 0.7832, 0.3241, 0.8009, 0.3126, 0.8111, 0.6362, 0.8347, 0.6223, 0.8292, 0.6157, 0.834, 0.6301, 0.8399, 0.2832, 0.7185, 0.2974, 0.7175, 0.2952, 0.7452, 0.2809, 0.7462, 0.6116, 0.8255, 0.6024, 0.8111, 0.5959, 0.8153, 0.6041, 0.8294, 0.6223, 0.8292, 0.6116, 0.8255, 0.6041, 0.8294, 0.6157, 0.834, 0.2974, 0.7175, 0.3079, 0.7167, 0.306, 0.7445, 0.2952, 0.7452, 0.6257, 0.6105, 0.6143, 0.6133, 0.6163, 0.6062, 0.6266, 0.6031, 0.3457, 0.7825, 0.3546, 0.7728, 0.3349, 0.7154, 0.3517, 0.7777, 0.3079, 0.7167, 0.3228, 0.7153, 0.322, 0.7407, 0.306, 0.7445, 0.6143, 0.6133, 0.7478, 0.5998, 0.7552, 0.5992, 0.7552, 0.6143, 0.3138, 0.775, 0.3263, 0.7646, 0.3457, 0.7825, 0.3332, 0.793, 0.3353, 0.7408, 0.3627, 0.7422, 0.3587, 0.7483, 0.3299, 0.7465, 0.3263, 0.7646, 0.3366, 0.7551, 0.3546, 0.7728, 0.3457, 0.7825, 0.3236, 0.7469, 0.3353, 0.7408, 0.3299, 0.7465, 0.3263, 0.7646, 0.3228, 0.7153, 0.3349, 0.7154, 0.3353, 0.7408, 0.322, 0.7407, 0.3616, 0.7181, 0.3751, 0.7177, 0.3757, 0.7444, 0.3627, 0.7422, 0.3349, 0.7154, 0.3616, 0.7181, 0.3627, 0.7422, 0.3353, 0.7408, 0.3309, 0.7094, 0.3589, 0.7115, 0.3616, 0.7181, 0.3349, 0.7154, 0.3366, 0.7551, 0.3558, 0.7318, 0.3737, 0.7498, 0.3546, 0.7728, 0.3728, 0.7104, 0.387, 0.7139, 0.3877, 0.7206, 0.3751, 0.7177, 0.3589, 0.7115, 0.3728, 0.7104, 0.3751, 0.7177, 0.3616, 0.7181, 0.3558, 0.7318, 0.3649, 0.7202, 0.3829, 0.7384, 0.3737, 0.7498, 0.3627, 0.7422, 0.3757, 0.7444, 0.3722, 0.7511, 0.3587, 0.7483, 0.3886, 0.7418, 0.4063, 0.746, 0.4035, 0.7526, 0.3879, 0.7497, 0.3649, 0.7202, 0.3739, 0.7073, 0.3926, 0.7269, 0.3829, 0.7384, 0.3757, 0.7444, 0.3886, 0.7418, 0.3879, 0.7497, 0.3722, 0.7511, 0.3751, 0.7177, 0.3877, 0.7206, 0.3886, 0.7418, 0.3757, 0.7444, 0.4035, 0.7134, 0.4091, 0.7066, 0.4145, 0.712, 0.4053, 0.7208, 0.3877, 0.7206, 0.4053, 0.7208, 0.4063, 0.746, 0.3886, 0.7418, 0.387, 0.7139, 0.4035, 0.7134, 0.4053, 0.7208, 0.3877, 0.7206, 0.3739, 0.7073, 0.3851, 0.6945, 0.4035, 0.7134, 0.3926, 0.7269, 0.3851, 0.6945, 0.3912, 0.6872, 0.4091, 0.7066, 0.4035, 0.7134, 0.4063, 0.746, 0.4123, 0.7567, 0.4065, 0.7609, 0.4035, 0.7526, 0.3912, 0.6872, 0.3982, 0.6787, 0.4174, 0.6973, 0.4091, 0.7066, 0.4123, 0.7567, 0.4102, 0.7719, 0.4073, 0.7712, 0.4065, 0.7609, 0.4053, 0.7208, 0.4174, 0.7218, 0.4188, 0.747, 0.4063, 0.746, 0.4188, 0.747, 0.4344, 0.7479, 0.4331, 0.7227, 0.4174, 0.7218, 0.759, 0.2283, 0.7547, 0.2311, 0.7495, 0.2161, 0.7538, 0.2132, 0.759, 0.2283, 0.7636, 0.237, 0.7593, 0.2399, 0.7547, 0.2311, 0.3982, 0.6787, 0.4048, 0.6709, 0.424, 0.6896, 0.4174, 0.6973, 0.4102, 0.7719, 0.4103, 0.7814, 0.4074, 0.7807, 0.4073, 0.7712, 0.4344, 0.7479, 0.4441, 0.7485, 0.4428, 0.7233, 0.4331, 0.7227, 0.4441, 0.7485, 0.4531, 0.7471, 0.4531, 0.7223, 0.4428, 0.7233, 0.4048, 0.6709, 0.4075, 0.6701, 0.424, 0.6896, 0.7636, 0.237, 0.7646, 0.2475, 0.7593, 0.2399, 0.4103, 0.7814, 0.4068, 0.7896, 0.4055, 0.7826, 0.4074, 0.7807, 0.2472, 0.6366, 0.242, 0.6328, 0.2704, 0.6513, 0.2548, 0.6223, 0.2744, 0.6477, 0.2472, 0.6366, 0.2548, 0.6223, 0.2658, 0.623, 0.2885, 0.6503, 0.2802, 0.6233, 0.2658, 0.623, 0.2744, 0.6477, 0.66, 0.8421, 0.6702, 0.8111, 0.6549, 0.8128, 0.6418, 0.8438, 0.3203, 0.4131, 0.3203, 0.4564, 0.2802, 0.6233, 0.3101, 0.4245, 0.686, 0.8472, 0.6864, 0.8155, 0.6702, 0.8111, 0.66, 0.8421, 0.6888, 0.8356, 0.6883, 0.8456, 0.686, 0.8472, 0.6864, 0.8155, 0.6888, 0.8356, 0.6864, 0.8155, 0.6889, 0.8246, 0.6737, 0.2394, 0.7602, 0.5297, 0.7676, 0.5297, 0.7613, 0.5447, 0.6911, 0.2519, 0.6805, 0.2523, 0.6737, 0.2394, 0.7006, 0.2284, 0.7146, 0.2259, 0.7055, 0.2515, 0.6911, 0.2519, 0.7006, 0.2284, 0.7268, 0.2177, 0.7136, 0.2592, 0.7055, 0.2515, 0.7146, 0.2259, 0.7136, 0.2592, 0.7268, 0.2177, 0.7566, 0.2408, 0.7151, 0.2592, 0.7495, 0.2161, 0.7547, 0.2311, 0.7566, 0.2408, 0.7268, 0.2177, 0.7433, 0.2145, 0.7495, 0.2161, 0.7268, 0.2177, 0.7994, 0.1064, 0.7993, 0.1429, 0.7824, 0.1451, 0.7827, 0.1062, 0.1367, 0.3984, 0.1489, 0.4058, 0.1309, 0.3898, 0.1314, 0.3872, 0.8273, 0.1062, 0.8271, 0.1438, 0.7993, 0.1429, 0.7994, 0.1064, 0.7192, 0.1204, 0.7186, 0.1454, 0.6949, 0.1506, 0.6952, 0.1051, 0.6952, 0.1051, 0.6949, 0.1506, 0.6692, 0.1408, 0.6691, 0.1043, 0.7659, 0.1061, 0.7658, 0.1421, 0.7596, 0.1577, 0.764, 0.1345, 0.7827, 0.1062, 0.7824, 0.1451, 0.7658, 0.1421, 0.7659, 0.1061, 0.1339, 0.4012, 0.1336, 0.3909, 0.1601, 0.3833, 0.1447, 0.4122, 0.1286, 0.3828, 0.1165, 0.3883, 0.1152, 0.3779, 0.1226, 0.3839, 0.7192, 0.1204, 0.7347, 0.1721, 0.7186, 0.1454, 0.1314, 0.3872, 0.1309, 0.3898, 0.1286, 0.3828, 0.7596, 0.1577, 0.7575, 0.1785, 0.7558, 0.1547, 0.764, 0.1345, 0.1289, 0.04109, 0.152, 0.02507, 0.01585, 0.1609, 0.1337, 0.05931, 0.1289, 0.04109, 0.01585, 0.1609, 0.1447, 0.4122, 0.1601, 0.3833, 0.1623, 0.4024, 0.1498, 0.4081, 0.1309, 0.3898, 0.146, 0.4091, 0.1165, 0.3883, 0.1286, 0.3828, 0.1489, 0.4058, 0.1531, 0.4026, 0.146, 0.4091, 0.1309, 0.3898, 0.1226, 0.3839, 0.1152, 0.3779, 0.1336, 0.3909, 0.1339, 0.4012, 0.1289, 0.04109, 0.152, 0.02507, 0.1363, 0.03943, 0.1337, 0.05931, 0.152, 0.02507, 0.1492, 0.02562, 0.139, 0.03203, 0.1363, 0.03943, 0.09505, 0.1844, 0.1363, 0.03943, 0.145, 0.05158, 0.1375, 0.2133, 0.06909, 0.2095, 0.1337, 0.05931, 0.1363, 0.03943, 0.09505, 0.1844, 0.1375, 0.2133, 0.145, 0.05158, 0.1489, 0.03721, 0.1866, 0.1971, 0.1866, 0.1971, 0.1489, 0.03721, 0.152, 0.02507, 0.2326, 0.1918, 0.5081, 0.04583, 0.4958, 0.06998, 0.4508, 0.05532, 0.4743, 0.02865, 0.1871, 0.2426, 0.1866, 0.2207, 0.2345, 0.2277, 0.2284, 0.256, 0.1373, 0.2577, 0.1378, 0.2373, 0.1866, 0.2207, 0.1871, 0.2426, 0.08542, 0.2825, 0.07126, 0.2529, 0.09055, 0.2108, 0.09055, 0.2436, 0.09055, 0.2436, 0.09055, 0.2108, 0.1378, 0.2373, 0.1373, 0.2577, 0.1531, 0.4026, 0.2284, 0.256, 0.2391, 0.2804, 0.146, 0.4091, 0.2284, 0.256, 0.2345, 0.2277, 0.2515, 0.2604, 0.2391, 0.2804, 0.1445, 0.04242, 0.1441, 0.03119, 0.1474, 0.02623, 0.1493, 0.03271, 0.145, 0.05158, 0.1445, 0.04242, 0.1493, 0.03271, 0.1489, 0.03721, 0.1489, 0.03721, 0.1493, 0.03271, 0.1492, 0.02562, 0.152, 0.02507, 0.1363, 0.03943, 0.139, 0.03203, 0.1445, 0.04242, 0.145, 0.05158, 0.1493, 0.03271, 0.1474, 0.02623, 0.1477, 0.02457, 0.1492, 0.02562, 0.1492, 0.02562, 0.1454, 0.02388, 0.1446, 0.01962, 0.139, 0.03203, 0.1471, 0.01696, 0.1451, 0.02022, 0.1431, 0.01801, 0.1439, 0.005242, 0.1454, 0.02388, 0.1427, 0.01704, 0.1439, 0.0004702, 0.1446, 0.01962, 0.1441, 0.03119, 0.1431, 0.01801, 0.1451, 0.02022, 0.1474, 0.02623, 0.1474, 0.02623, 0.1451, 0.02022, 0.1471, 0.01696, 0.1477, 0.02457, 0.3748, 0.1999, 0.3504, 0.2219, 0.328, 0.1799, 0.3621, 0.1692, 0.3748, 0.1999, 0.3952, 0.2216, 0.3829, 0.2502, 0.3504, 0.2219, 0.3748, 0.1999, 0.3933, 0.1858, 0.4021, 0.202, 0.3952, 0.2216, 0.3748, 0.1999, 0.3621, 0.1692, 0.386, 0.1619, 0.3933, 0.1858, 0.3566, 0.1399, 0.3621, 0.1692, 0.328, 0.1799, 0.323, 0.1383, 0.3566, 0.1399, 0.3813, 0.1393, 0.386, 0.1619, 0.3621, 0.1692, 0.3566, 0.1399, 0.3605, 0.1118, 0.3795, 0.1205, 0.3813, 0.1393, 0.3566, 0.1399, 0.323, 0.1383, 0.3286, 0.1025, 0.3605, 0.1118, 0.4025, 0.1343, 0.423, 0.1294, 0.4265, 0.1514, 0.4063, 0.1555, 0.4025, 0.1343, 0.397, 0.1115, 0.4215, 0.1061, 0.423, 0.1294, 0.4025, 0.1343, 0.3813, 0.1393, 0.3795, 0.1205, 0.397, 0.1115, 0.4025, 0.1343, 0.4063, 0.1555, 0.386, 0.1619, 0.3813, 0.1393, 0.4117, 0.1766, 0.4063, 0.1555, 0.4265, 0.1514, 0.4321, 0.1695, 0.4117, 0.1766, 0.3933, 0.1858, 0.386, 0.1619, 0.4063, 0.1555, 0.4117, 0.1766, 0.4175, 0.1987, 0.4021, 0.202, 0.3933, 0.1858, 0.4117, 0.1766, 0.4321, 0.1695, 0.4371, 0.1876, 0.4175, 0.1987, 0.4478, 0.1661, 0.4321, 0.1695, 0.4265, 0.1514, 0.4442, 0.1482, 0.4478, 0.1661, 0.4562, 0.1819, 0.4371, 0.1876, 0.4321, 0.1695, 0.4478, 0.1661, 0.4662, 0.1637, 0.4686, 0.1759, 0.4562, 0.1819, 0.4478, 0.1661, 0.4442, 0.1482, 0.4622, 0.1454, 0.4662, 0.1637, 0.4429, 0.1274, 0.4442, 0.1482, 0.4265, 0.1514, 0.423, 0.1294, 0.4429, 0.1274, 0.4608, 0.1265, 0.4622, 0.1454, 0.4442, 0.1482, 0.4429, 0.1274, 0.4452, 0.1059, 0.4605, 0.1112, 0.4608, 0.1265, 0.4429, 0.1274, 0.423, 0.1294, 0.4215, 0.1061, 0.4452, 0.1059, 0.4774, 0.124, 0.4957, 0.1222, 0.4957, 0.1442, 0.4781, 0.1444, 0.4774, 0.124, 0.4751, 0.104, 0.4957, 0.1022, 0.4957, 0.1222, 0.4774, 0.124, 0.4608, 0.1265, 0.4605, 0.1112, 0.4751, 0.104, 0.4774, 0.124, 0.4781, 0.1444, 0.4622, 0.1454, 0.4608, 0.1265, 0.4804, 0.1644, 0.4781, 0.1444, 0.4957, 0.1442, 0.4956, 0.1658, 0.4804, 0.1644, 0.4662, 0.1637, 0.4622, 0.1454, 0.4781, 0.1444, 0.4804, 0.1644, 0.48, 0.1818, 0.4686, 0.1759, 0.4662, 0.1637, 0.4804, 0.1644, 0.4956, 0.1658, 0.4956, 0.1846, 0.48, 0.1818, 0.3802, 0.08292, 0.3605, 0.1118, 0.3286, 0.1025, 0.343, 0.06774, 0.3802, 0.08292, 0.397, 0.1115, 0.3795, 0.1205, 0.3605, 0.1118, 0.3802, 0.08292, 0.4198, 0.07052, 0.4215, 0.1061, 0.397, 0.1115, 0.4604, 0.0799, 0.4452, 0.1059, 0.4215, 0.1061, 0.4198, 0.07052, 0.4604, 0.0799, 0.4751, 0.104, 0.4605, 0.1112, 0.4452, 0.1059, 0.4604, 0.0799, 0.4957, 0.07489, 0.4957, 0.1022, 0.4751, 0.104, 0.4183, 0.225, 0.4412, 0.206, 0.4504, 0.2544, 0.412, 0.2592, 0.4183, 0.225, 0.4175, 0.1987, 0.4371, 0.1876, 0.4412, 0.206, 0.4183, 0.225, 0.3952, 0.2216, 0.4021, 0.202, 0.4175, 0.1987, 0.4183, 0.225, 0.412, 0.2592, 0.3829, 0.2502, 0.3952, 0.2216, 0.4611, 0.1936, 0.4956, 0.2251, 0.4504, 0.2544, 0.4412, 0.206, 0.4611, 0.1936, 0.48, 0.1818, 0.4956, 0.1846, 0.4956, 0.2251, 0.4611, 0.1936, 0.4562, 0.1819, 0.4686, 0.1759, 0.48, 0.1818, 0.4611, 0.1936, 0.4412, 0.206, 0.4371, 0.1876, 0.4562, 0.1819, 0.4958, 0.06998, 0.4957, 0.07489, 0.4604, 0.0799, 0.4508, 0.05532, 0.3915, 0.05158, 0.4508, 0.05532, 0.4604, 0.0799, 0.4198, 0.07052, 0.3802, 0.08292, 0.3435, 0.06075, 0.3915, 0.05158, 0.3802, 0.08292, 0.343, 0.06774, 0.7437, 0.9524, 0.7554, 0.9105, 0.7807, 0.9139, 0.7651, 0.9552, 0.8237, 0.9551, 0.8235, 0.9129, 0.839, 0.9131, 0.8449, 0.9546, 0.8078, 0.9552, 0.8076, 0.9127, 0.8235, 0.9129, 0.8237, 0.9551, 0.8449, 0.9546, 0.839, 0.9131, 0.8586, 0.9133, 0.8593, 0.9552, 0.8593, 0.9552, 0.8586, 0.9133, 0.9052, 0.9126, 0.9132, 0.9552, 0.7651, 0.9552, 0.7807, 0.9139, 0.8076, 0.9127, 0.8078, 0.9552, 0.8235, 0.9036, 0.8243, 0.8902, 0.8387, 0.8906, 0.8379, 0.9039, 0.7578, 0.9012, 0.7599, 0.8874, 0.7851, 0.8907, 0.7842, 0.9046, 0.7842, 0.9046, 0.7851, 0.8907, 0.8083, 0.8896, 0.8078, 0.9032, 0.8583, 0.9042, 0.8577, 0.8909, 0.9021, 0.8893, 0.9033, 0.9032, 0.8379, 0.9039, 0.8387, 0.8906, 0.8577, 0.8909, 0.8583, 0.9042, 0.8078, 0.9032, 0.8083, 0.8896, 0.8243, 0.8902, 0.8235, 0.9036, 0.1866, 0.2207, 0.1866, 0.1971, 0.2326, 0.1918, 0.2345, 0.2277, 0.1378, 0.2373, 0.1375, 0.2133, 0.1866, 0.1971, 0.1866, 0.2207, 0.07126, 0.2529, 0.06909, 0.2095, 0.09505, 0.1844, 0.09055, 0.2108, 0.09055, 0.2108, 0.09505, 0.1844, 0.1375, 0.2133, 0.1378, 0.2373, 0.1152, 0.3779, 0.09055, 0.2436, 0.1373, 0.2577, 0.1336, 0.3909, 0.2345, 0.2277, 0.2462, 0.1989, 0.2617, 0.2325, 0.2515, 0.2604, 0.1165, 0.3883, 0.08542, 0.2825, 0.09055, 0.2436, 0.1152, 0.3779, 0.1336, 0.3909, 0.1373, 0.2577, 0.1871, 0.2426, 0.1601, 0.3833, 0.1601, 0.3833, 0.1871, 0.2426, 0.2284, 0.256, 0.1623, 0.4024, 0.01585, 0.1609, 0.8381, 0.5412, 0.8399, 0.5607, 0.1337, 0.05931, 0.06909, 0.2095, 0.2617, 0.2325, 0.1575, 0.1575, 0.05414, 0.07382, 0.1575, 0.1575, 0.0, 0.0, 0.0, 0.0, 0.0, 0.0, 0.1165, 0.3883, 0.06757, 0.3899, 0.06757, 0.3899, 0.05051, 0.302, 0.05045, 0.3019, 0.08542, 0.2825, 0.05045, 0.3019, 0.036, 0.2791, 0.07128, 0.264, 0.08542, 0.2825, 0.937, 0.0737, 0.9341, 0.05948, 0.9341, 0.05948, 0.937, 0.0737, 0.9341, 0.05948, 0.916, 0.04676, 0.916, 0.04676, 0.9341, 0.05948, 0.9019, 0.05605, 0.8994, 0.06637, 0.8994, 0.06637, 0.9019, 0.05605, 0.916, 0.04676, 0.9074, 0.04637, 0.9074, 0.04637, 0.916, 0.04676, 0.9074, 0.04637, 0.9019, 0.05605, 0.9019, 0.05605, 0.9074, 0.04637, 0.8994, 0.06637, 0.937, 0.0737, 0.937, 0.0737, 0.8994, 0.06637, 0.8994, 0.06637, 0.937, 0.0737, 0.937, 0.0737, 0.8994, 0.06637, 0.937, 0.0737, 0.9341, 0.05948, 0.9341, 0.05948, 0.937, 0.0737, 0.9341, 0.05948, 0.916, 0.04676, 0.916, 0.04676, 0.9341, 0.05948, 0.9019, 0.05605, 0.8994, 0.06637, 0.8994, 0.06637, 0.9019, 0.05605, 0.916, 0.04676, 0.9074, 0.04637, 0.9074, 0.04637, 0.916, 0.04676, 0.9074, 0.04637, 0.9019, 0.05605, 0.9019, 0.05605, 0.9074, 0.04637])
me_cube.materials.append(mat_material)
me_cube.use_remesh_preserve_volume = False
me_cube.use_remesh_preserve_attributes = False
me_cube.use_mirror_vertex_groups = False
me_cube.update()

# ---- objects
ob_cube = bpy.data.objects.new('Cube', me_cube)
ob_camera = bpy.data.objects.new('Camera', cam_camera)

# ---- transforms, parenting, visibility, modifiers, constraints
ob_cube.location = (-0.02859, -1.422e-08, 0.2287)
ob_cube.lock_rotations_4d = False
ob_cube.empty_display_type = 'ARROWS'
ob_cube.lineart.crease_threshold = 0.0
_m = ob_cube.modifiers.new('Mirror', 'MIRROR')
_m.use_clip = True
ob_camera.location = (7.481, -6.508, 5.344)
ob_camera.rotation_euler = (1.109, 0.0, 0.8149)
ob_camera.lock_rotations_4d = False
ob_camera.empty_display_type = 'ARROWS'
ob_camera.color = (0.0, 0.0, 0.0, 0.0)
ob_camera.display_type = 'WIRE'
ob_camera.lineart.crease_threshold = 0.0

# ---- collection membership
col_collection_1.objects.link(ob_cube)
col_collection_1.objects.link(ob_camera)

# ---- scene / render settings (as saved in the file)
scene.camera = ob_camera
scene.frame_start = 1; scene.frame_end = 250; scene.frame_set(0)
scene.render.engine = 'BLENDER_EEVEE_NEXT'
scene.render.resolution_percentage = 50
scene.render.dither_intensity = 0.0
scene.cycles.use_denoising = False
scene.cycles.samples = 128
scene.cycles.sampling_pattern = 'TABULATED_SOBOL'
scene.cycles.use_adaptive_sampling = False
scene.cycles.use_light_tree = False
scene.cycles.blur_glossy = 0.0
scene.cycles.sample_clamp_indirect = 0.0
scene.view_settings.view_transform = 'Standard'
bpy.context.view_layer.update()

# ---- added for rendering (the .blend has no usable light): sun
light_auto_sun = bpy.data.lights.new('AutoSun', 'SUN')
light_auto_sun.energy = 3.0
light_auto_sun.angle = 0.0523599
ob_auto_sun = bpy.data.objects.new('AutoSun', light_auto_sun)
scene.collection.objects.link(ob_auto_sun)
ob_auto_sun.rotation_euler = (0.872665, 0.174533, 0.523599)
bpy.context.view_layer.update()
